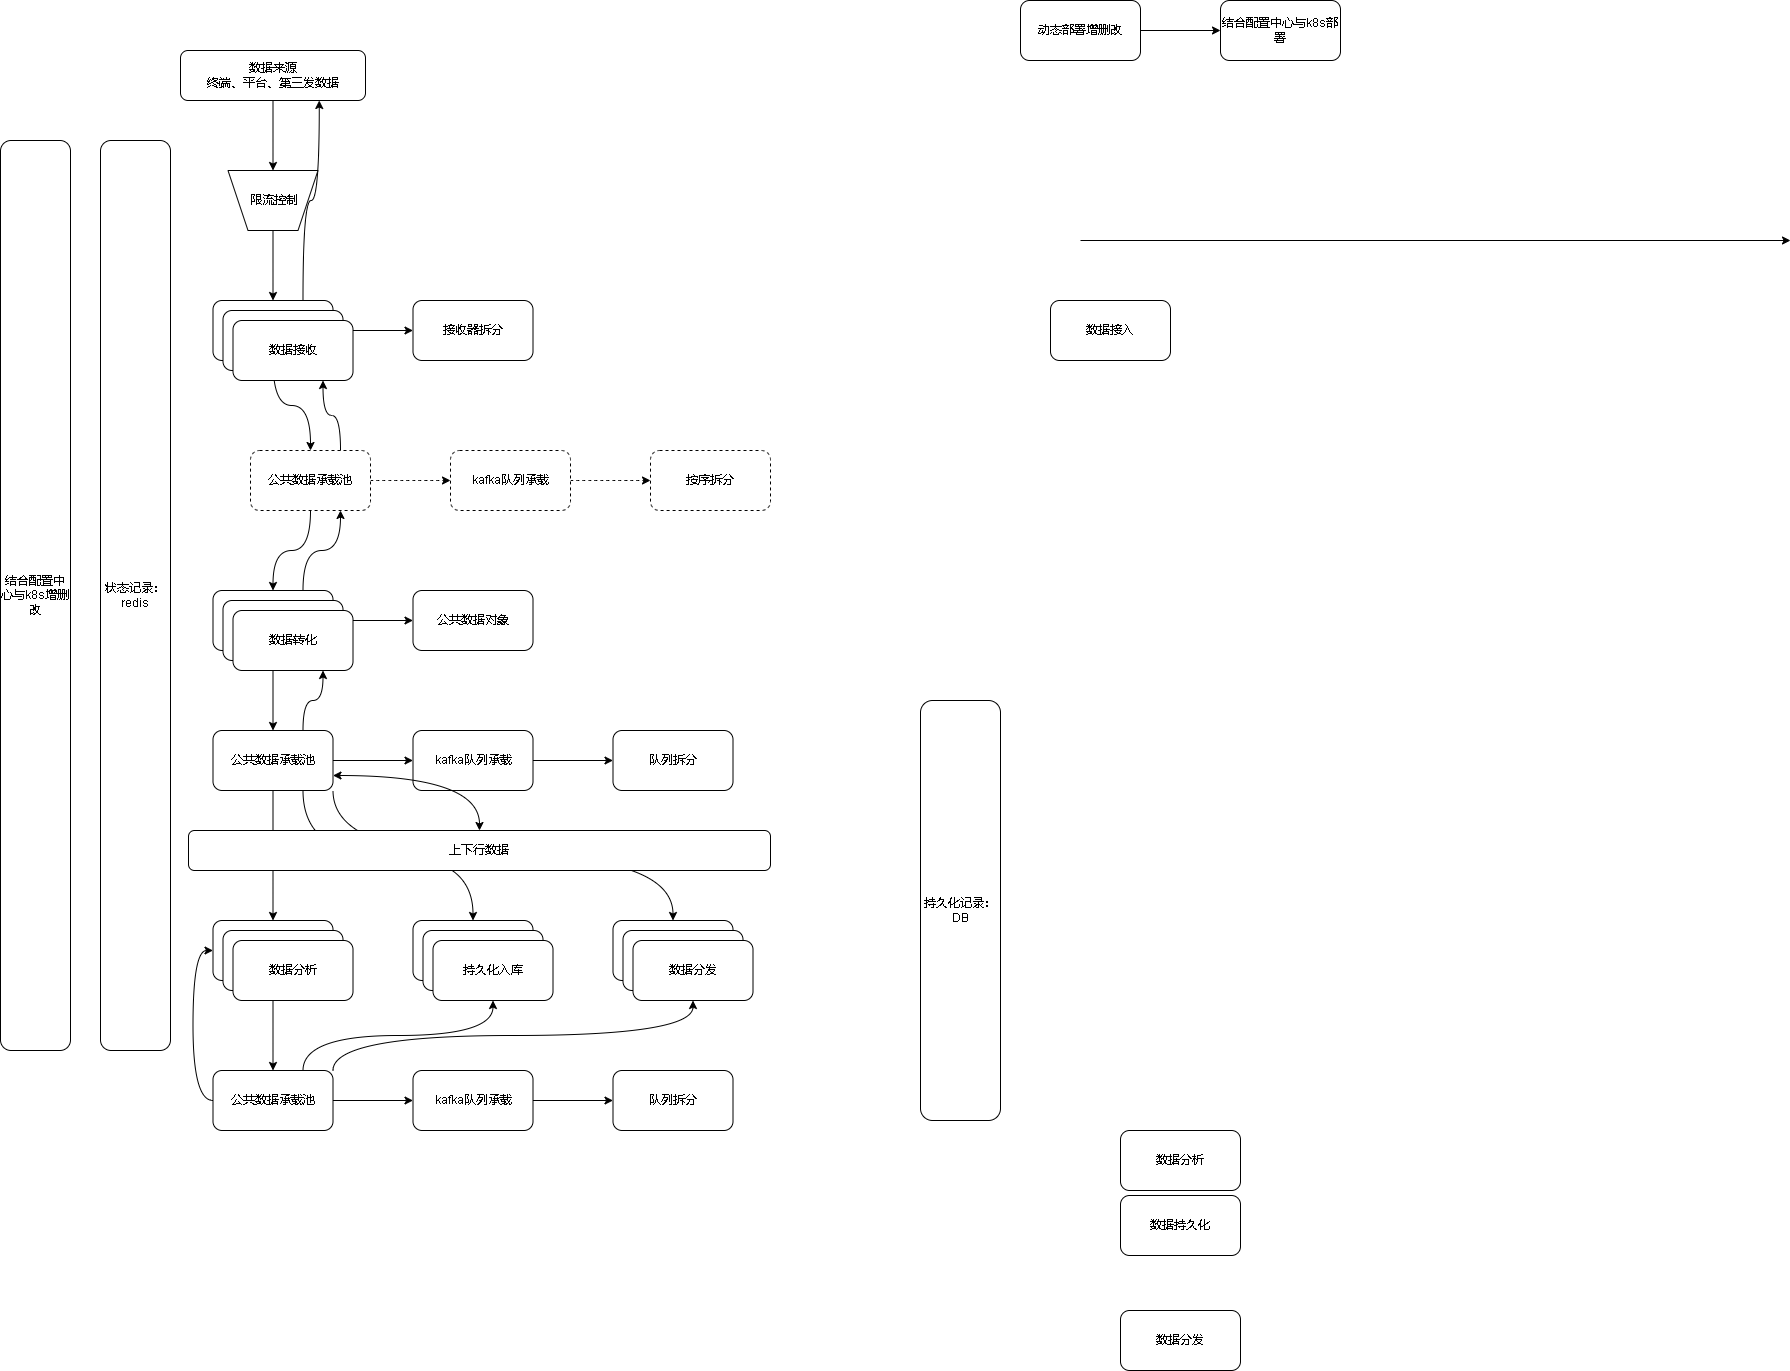

The diagram above was exported from draw.io. Its source (the exported page's mxGraphModel, read from the mxfile embedded in the PNG):
<mxGraphModel dx="2249" dy="754" grid="1" gridSize="10" guides="1" tooltips="1" connect="1" arrows="1" fold="1" page="1" pageScale="1" pageWidth="827" pageHeight="1169" math="0" shadow="0">
  <root>
    <mxCell id="0" />
    <mxCell id="1" parent="0" />
    <mxCell id="jjZJl9RaKcvUKyjG7ptL-9" style="edgeStyle=orthogonalEdgeStyle;rounded=0;orthogonalLoop=1;jettySize=auto;html=1;entryX=0.5;entryY=1;entryDx=0;entryDy=0;curved=1;" edge="1" parent="1" source="jjZJl9RaKcvUKyjG7ptL-3" target="jjZJl9RaKcvUKyjG7ptL-36">
      <mxGeometry relative="1" as="geometry" />
    </mxCell>
    <mxCell id="jjZJl9RaKcvUKyjG7ptL-3" value="数据来源&lt;br&gt;终端、平台、第三发数据" style="rounded=1;whiteSpace=wrap;html=1;" vertex="1" parent="1">
      <mxGeometry x="50" y="80" width="185" height="50" as="geometry" />
    </mxCell>
    <mxCell id="jjZJl9RaKcvUKyjG7ptL-12" value="" style="edgeStyle=orthogonalEdgeStyle;curved=1;rounded=0;orthogonalLoop=1;jettySize=auto;html=1;" edge="1" parent="1" source="jjZJl9RaKcvUKyjG7ptL-4" target="jjZJl9RaKcvUKyjG7ptL-11">
      <mxGeometry relative="1" as="geometry" />
    </mxCell>
    <mxCell id="jjZJl9RaKcvUKyjG7ptL-18" value="" style="edgeStyle=orthogonalEdgeStyle;curved=1;rounded=0;orthogonalLoop=1;jettySize=auto;html=1;entryX=0.5;entryY=0;entryDx=0;entryDy=0;" edge="1" parent="1" source="jjZJl9RaKcvUKyjG7ptL-4" target="jjZJl9RaKcvUKyjG7ptL-40">
      <mxGeometry relative="1" as="geometry" />
    </mxCell>
    <mxCell id="jjZJl9RaKcvUKyjG7ptL-79" style="edgeStyle=orthogonalEdgeStyle;curved=1;rounded=0;orthogonalLoop=1;jettySize=auto;html=1;exitX=0.75;exitY=0;exitDx=0;exitDy=0;entryX=0.75;entryY=1;entryDx=0;entryDy=0;startArrow=none;startFill=0;" edge="1" parent="1" source="jjZJl9RaKcvUKyjG7ptL-4" target="jjZJl9RaKcvUKyjG7ptL-3">
      <mxGeometry relative="1" as="geometry" />
    </mxCell>
    <mxCell id="jjZJl9RaKcvUKyjG7ptL-4" value="数据接收" style="rounded=1;whiteSpace=wrap;html=1;" vertex="1" parent="1">
      <mxGeometry x="82.5" y="330" width="120" height="60" as="geometry" />
    </mxCell>
    <mxCell id="jjZJl9RaKcvUKyjG7ptL-5" value="数据分析" style="rounded=1;whiteSpace=wrap;html=1;" vertex="1" parent="1">
      <mxGeometry x="990" y="1160" width="120" height="60" as="geometry" />
    </mxCell>
    <mxCell id="jjZJl9RaKcvUKyjG7ptL-6" value="数据持久化" style="rounded=1;whiteSpace=wrap;html=1;" vertex="1" parent="1">
      <mxGeometry x="990" y="1225" width="120" height="60" as="geometry" />
    </mxCell>
    <mxCell id="jjZJl9RaKcvUKyjG7ptL-7" value="数据分发" style="rounded=1;whiteSpace=wrap;html=1;" vertex="1" parent="1">
      <mxGeometry x="990" y="1340" width="120" height="60" as="geometry" />
    </mxCell>
    <mxCell id="jjZJl9RaKcvUKyjG7ptL-11" value="接收器拆分" style="whiteSpace=wrap;html=1;rounded=1;" vertex="1" parent="1">
      <mxGeometry x="282.5" y="330" width="120" height="60" as="geometry" />
    </mxCell>
    <mxCell id="jjZJl9RaKcvUKyjG7ptL-16" value="" style="edgeStyle=orthogonalEdgeStyle;curved=1;rounded=0;orthogonalLoop=1;jettySize=auto;html=1;" edge="1" parent="1" source="jjZJl9RaKcvUKyjG7ptL-13" target="jjZJl9RaKcvUKyjG7ptL-15">
      <mxGeometry relative="1" as="geometry" />
    </mxCell>
    <mxCell id="jjZJl9RaKcvUKyjG7ptL-13" value="动态部署增删改" style="whiteSpace=wrap;html=1;rounded=1;" vertex="1" parent="1">
      <mxGeometry x="890" y="30" width="120" height="60" as="geometry" />
    </mxCell>
    <mxCell id="jjZJl9RaKcvUKyjG7ptL-15" value="结合配置中心与k8s部署" style="whiteSpace=wrap;html=1;rounded=1;" vertex="1" parent="1">
      <mxGeometry x="1090" y="30" width="120" height="60" as="geometry" />
    </mxCell>
    <mxCell id="jjZJl9RaKcvUKyjG7ptL-20" value="" style="edgeStyle=orthogonalEdgeStyle;curved=1;rounded=0;orthogonalLoop=1;jettySize=auto;html=1;" edge="1" parent="1" source="jjZJl9RaKcvUKyjG7ptL-17" target="jjZJl9RaKcvUKyjG7ptL-19">
      <mxGeometry relative="1" as="geometry" />
    </mxCell>
    <mxCell id="jjZJl9RaKcvUKyjG7ptL-22" value="" style="edgeStyle=orthogonalEdgeStyle;curved=1;rounded=0;orthogonalLoop=1;jettySize=auto;html=1;" edge="1" parent="1" source="jjZJl9RaKcvUKyjG7ptL-17" target="jjZJl9RaKcvUKyjG7ptL-21">
      <mxGeometry relative="1" as="geometry" />
    </mxCell>
    <mxCell id="jjZJl9RaKcvUKyjG7ptL-77" style="edgeStyle=orthogonalEdgeStyle;curved=1;rounded=0;orthogonalLoop=1;jettySize=auto;html=1;exitX=0.75;exitY=0;exitDx=0;exitDy=0;entryX=0.75;entryY=1;entryDx=0;entryDy=0;startArrow=none;startFill=0;" edge="1" parent="1" source="jjZJl9RaKcvUKyjG7ptL-17" target="jjZJl9RaKcvUKyjG7ptL-40">
      <mxGeometry relative="1" as="geometry" />
    </mxCell>
    <mxCell id="jjZJl9RaKcvUKyjG7ptL-17" value="数据转化" style="whiteSpace=wrap;html=1;rounded=1;" vertex="1" parent="1">
      <mxGeometry x="82.5" y="620" width="120" height="60" as="geometry" />
    </mxCell>
    <mxCell id="jjZJl9RaKcvUKyjG7ptL-19" value="公共数据对象" style="whiteSpace=wrap;html=1;rounded=1;" vertex="1" parent="1">
      <mxGeometry x="282.5" y="620" width="120" height="60" as="geometry" />
    </mxCell>
    <mxCell id="jjZJl9RaKcvUKyjG7ptL-24" value="" style="edgeStyle=orthogonalEdgeStyle;curved=1;rounded=0;orthogonalLoop=1;jettySize=auto;html=1;" edge="1" parent="1" source="jjZJl9RaKcvUKyjG7ptL-21" target="jjZJl9RaKcvUKyjG7ptL-23">
      <mxGeometry relative="1" as="geometry" />
    </mxCell>
    <mxCell id="jjZJl9RaKcvUKyjG7ptL-30" value="" style="edgeStyle=orthogonalEdgeStyle;curved=1;rounded=0;orthogonalLoop=1;jettySize=auto;html=1;" edge="1" parent="1" source="jjZJl9RaKcvUKyjG7ptL-21" target="jjZJl9RaKcvUKyjG7ptL-29">
      <mxGeometry relative="1" as="geometry" />
    </mxCell>
    <mxCell id="jjZJl9RaKcvUKyjG7ptL-64" style="edgeStyle=orthogonalEdgeStyle;curved=1;rounded=0;orthogonalLoop=1;jettySize=auto;html=1;exitX=0.75;exitY=1;exitDx=0;exitDy=0;entryX=0.5;entryY=0;entryDx=0;entryDy=0;" edge="1" parent="1" source="jjZJl9RaKcvUKyjG7ptL-21" target="jjZJl9RaKcvUKyjG7ptL-63">
      <mxGeometry relative="1" as="geometry" />
    </mxCell>
    <mxCell id="jjZJl9RaKcvUKyjG7ptL-72" style="edgeStyle=orthogonalEdgeStyle;curved=1;rounded=0;orthogonalLoop=1;jettySize=auto;html=1;exitX=1;exitY=1;exitDx=0;exitDy=0;entryX=0.5;entryY=0;entryDx=0;entryDy=0;" edge="1" parent="1" source="jjZJl9RaKcvUKyjG7ptL-21" target="jjZJl9RaKcvUKyjG7ptL-68">
      <mxGeometry relative="1" as="geometry" />
    </mxCell>
    <mxCell id="jjZJl9RaKcvUKyjG7ptL-76" style="edgeStyle=orthogonalEdgeStyle;curved=1;rounded=0;orthogonalLoop=1;jettySize=auto;html=1;exitX=0.75;exitY=0;exitDx=0;exitDy=0;startArrow=none;startFill=0;entryX=0.75;entryY=1;entryDx=0;entryDy=0;" edge="1" parent="1" source="jjZJl9RaKcvUKyjG7ptL-21" target="jjZJl9RaKcvUKyjG7ptL-49">
      <mxGeometry relative="1" as="geometry">
        <mxPoint x="190" y="710" as="targetPoint" />
      </mxGeometry>
    </mxCell>
    <mxCell id="jjZJl9RaKcvUKyjG7ptL-21" value="公共数据承载池" style="whiteSpace=wrap;html=1;rounded=1;" vertex="1" parent="1">
      <mxGeometry x="82.5" y="760" width="120" height="60" as="geometry" />
    </mxCell>
    <mxCell id="jjZJl9RaKcvUKyjG7ptL-26" value="" style="edgeStyle=orthogonalEdgeStyle;curved=1;rounded=0;orthogonalLoop=1;jettySize=auto;html=1;" edge="1" parent="1" source="jjZJl9RaKcvUKyjG7ptL-23" target="jjZJl9RaKcvUKyjG7ptL-25">
      <mxGeometry relative="1" as="geometry" />
    </mxCell>
    <mxCell id="jjZJl9RaKcvUKyjG7ptL-23" value="kafka队列承载" style="whiteSpace=wrap;html=1;rounded=1;" vertex="1" parent="1">
      <mxGeometry x="282.5" y="760" width="120" height="60" as="geometry" />
    </mxCell>
    <mxCell id="jjZJl9RaKcvUKyjG7ptL-25" value="队列拆分" style="whiteSpace=wrap;html=1;rounded=1;" vertex="1" parent="1">
      <mxGeometry x="482.5" y="760" width="120" height="60" as="geometry" />
    </mxCell>
    <mxCell id="jjZJl9RaKcvUKyjG7ptL-57" style="edgeStyle=orthogonalEdgeStyle;curved=1;rounded=0;orthogonalLoop=1;jettySize=auto;html=1;entryX=0.5;entryY=0;entryDx=0;entryDy=0;" edge="1" parent="1" source="jjZJl9RaKcvUKyjG7ptL-29" target="jjZJl9RaKcvUKyjG7ptL-53">
      <mxGeometry relative="1" as="geometry" />
    </mxCell>
    <mxCell id="jjZJl9RaKcvUKyjG7ptL-29" value="数据分析" style="whiteSpace=wrap;html=1;rounded=1;" vertex="1" parent="1">
      <mxGeometry x="82.5" y="950" width="120" height="60" as="geometry" />
    </mxCell>
    <mxCell id="jjZJl9RaKcvUKyjG7ptL-33" value="数据接入" style="rounded=1;whiteSpace=wrap;html=1;" vertex="1" parent="1">
      <mxGeometry x="920" y="330" width="120" height="60" as="geometry" />
    </mxCell>
    <mxCell id="jjZJl9RaKcvUKyjG7ptL-34" value="" style="endArrow=classic;html=1;rounded=0;curved=1;" edge="1" parent="1">
      <mxGeometry width="50" height="50" relative="1" as="geometry">
        <mxPoint x="950" y="270" as="sourcePoint" />
        <mxPoint x="1660" y="270" as="targetPoint" />
      </mxGeometry>
    </mxCell>
    <mxCell id="jjZJl9RaKcvUKyjG7ptL-38" style="edgeStyle=orthogonalEdgeStyle;curved=1;rounded=0;orthogonalLoop=1;jettySize=auto;html=1;" edge="1" parent="1" source="jjZJl9RaKcvUKyjG7ptL-36" target="jjZJl9RaKcvUKyjG7ptL-4">
      <mxGeometry relative="1" as="geometry" />
    </mxCell>
    <mxCell id="jjZJl9RaKcvUKyjG7ptL-36" value="" style="shape=trapezoid;perimeter=trapezoidPerimeter;whiteSpace=wrap;html=1;fixedSize=1;rotation=-180;" vertex="1" parent="1">
      <mxGeometry x="97.5" y="200" width="90" height="60" as="geometry" />
    </mxCell>
    <mxCell id="jjZJl9RaKcvUKyjG7ptL-37" value="限流控制" style="text;html=1;align=center;verticalAlign=middle;resizable=0;points=[];autosize=1;strokeColor=none;fillColor=none;" vertex="1" parent="1">
      <mxGeometry x="107.5" y="215" width="70" height="30" as="geometry" />
    </mxCell>
    <mxCell id="jjZJl9RaKcvUKyjG7ptL-39" value="" style="edgeStyle=orthogonalEdgeStyle;curved=1;rounded=0;orthogonalLoop=1;jettySize=auto;html=1;dashed=1;" edge="1" parent="1" source="jjZJl9RaKcvUKyjG7ptL-40" target="jjZJl9RaKcvUKyjG7ptL-42">
      <mxGeometry relative="1" as="geometry" />
    </mxCell>
    <mxCell id="jjZJl9RaKcvUKyjG7ptL-44" style="edgeStyle=orthogonalEdgeStyle;curved=1;rounded=0;orthogonalLoop=1;jettySize=auto;html=1;" edge="1" parent="1" source="jjZJl9RaKcvUKyjG7ptL-40" target="jjZJl9RaKcvUKyjG7ptL-17">
      <mxGeometry relative="1" as="geometry" />
    </mxCell>
    <mxCell id="jjZJl9RaKcvUKyjG7ptL-78" style="edgeStyle=orthogonalEdgeStyle;curved=1;rounded=0;orthogonalLoop=1;jettySize=auto;html=1;exitX=0.75;exitY=0;exitDx=0;exitDy=0;entryX=0.75;entryY=1;entryDx=0;entryDy=0;startArrow=none;startFill=0;" edge="1" parent="1" source="jjZJl9RaKcvUKyjG7ptL-40" target="jjZJl9RaKcvUKyjG7ptL-47">
      <mxGeometry relative="1" as="geometry" />
    </mxCell>
    <mxCell id="jjZJl9RaKcvUKyjG7ptL-40" value="公共数据承载池" style="whiteSpace=wrap;html=1;rounded=1;dashed=1;" vertex="1" parent="1">
      <mxGeometry x="120" y="480" width="120" height="60" as="geometry" />
    </mxCell>
    <mxCell id="jjZJl9RaKcvUKyjG7ptL-41" value="" style="edgeStyle=orthogonalEdgeStyle;curved=1;rounded=0;orthogonalLoop=1;jettySize=auto;html=1;dashed=1;" edge="1" parent="1" source="jjZJl9RaKcvUKyjG7ptL-42" target="jjZJl9RaKcvUKyjG7ptL-43">
      <mxGeometry relative="1" as="geometry" />
    </mxCell>
    <mxCell id="jjZJl9RaKcvUKyjG7ptL-42" value="kafka队列承载" style="whiteSpace=wrap;html=1;rounded=1;dashed=1;" vertex="1" parent="1">
      <mxGeometry x="320" y="480" width="120" height="60" as="geometry" />
    </mxCell>
    <mxCell id="jjZJl9RaKcvUKyjG7ptL-43" value="按序拆分" style="whiteSpace=wrap;html=1;rounded=1;dashed=1;" vertex="1" parent="1">
      <mxGeometry x="520" y="480" width="120" height="60" as="geometry" />
    </mxCell>
    <mxCell id="jjZJl9RaKcvUKyjG7ptL-45" value="状态记录：&lt;br&gt;redis" style="rounded=1;whiteSpace=wrap;html=1;" vertex="1" parent="1">
      <mxGeometry x="-30" y="170" width="70" height="910" as="geometry" />
    </mxCell>
    <mxCell id="jjZJl9RaKcvUKyjG7ptL-46" value="数据接收" style="rounded=1;whiteSpace=wrap;html=1;" vertex="1" parent="1">
      <mxGeometry x="92.5" y="340" width="120" height="60" as="geometry" />
    </mxCell>
    <mxCell id="jjZJl9RaKcvUKyjG7ptL-47" value="数据接收" style="rounded=1;whiteSpace=wrap;html=1;" vertex="1" parent="1">
      <mxGeometry x="102.5" y="350" width="120" height="60" as="geometry" />
    </mxCell>
    <mxCell id="jjZJl9RaKcvUKyjG7ptL-48" value="数据转化" style="whiteSpace=wrap;html=1;rounded=1;" vertex="1" parent="1">
      <mxGeometry x="92.5" y="630" width="120" height="60" as="geometry" />
    </mxCell>
    <mxCell id="jjZJl9RaKcvUKyjG7ptL-49" value="数据转化" style="whiteSpace=wrap;html=1;rounded=1;" vertex="1" parent="1">
      <mxGeometry x="102.5" y="640" width="120" height="60" as="geometry" />
    </mxCell>
    <mxCell id="jjZJl9RaKcvUKyjG7ptL-50" value="数据分析" style="whiteSpace=wrap;html=1;rounded=1;" vertex="1" parent="1">
      <mxGeometry x="92.5" y="960" width="120" height="60" as="geometry" />
    </mxCell>
    <mxCell id="jjZJl9RaKcvUKyjG7ptL-51" value="数据分析" style="whiteSpace=wrap;html=1;rounded=1;" vertex="1" parent="1">
      <mxGeometry x="102.5" y="970" width="120" height="60" as="geometry" />
    </mxCell>
    <mxCell id="jjZJl9RaKcvUKyjG7ptL-52" value="" style="edgeStyle=orthogonalEdgeStyle;curved=1;rounded=0;orthogonalLoop=1;jettySize=auto;html=1;" edge="1" parent="1" source="jjZJl9RaKcvUKyjG7ptL-53" target="jjZJl9RaKcvUKyjG7ptL-55">
      <mxGeometry relative="1" as="geometry" />
    </mxCell>
    <mxCell id="jjZJl9RaKcvUKyjG7ptL-62" style="edgeStyle=orthogonalEdgeStyle;curved=1;rounded=0;orthogonalLoop=1;jettySize=auto;html=1;entryX=0;entryY=0.5;entryDx=0;entryDy=0;exitX=0;exitY=0.5;exitDx=0;exitDy=0;" edge="1" parent="1" source="jjZJl9RaKcvUKyjG7ptL-53" target="jjZJl9RaKcvUKyjG7ptL-29">
      <mxGeometry relative="1" as="geometry" />
    </mxCell>
    <mxCell id="jjZJl9RaKcvUKyjG7ptL-65" style="edgeStyle=orthogonalEdgeStyle;curved=1;rounded=0;orthogonalLoop=1;jettySize=auto;html=1;exitX=0.75;exitY=0;exitDx=0;exitDy=0;entryX=0.5;entryY=1;entryDx=0;entryDy=0;" edge="1" parent="1" source="jjZJl9RaKcvUKyjG7ptL-53" target="jjZJl9RaKcvUKyjG7ptL-67">
      <mxGeometry relative="1" as="geometry" />
    </mxCell>
    <mxCell id="jjZJl9RaKcvUKyjG7ptL-71" style="edgeStyle=orthogonalEdgeStyle;curved=1;rounded=0;orthogonalLoop=1;jettySize=auto;html=1;exitX=1;exitY=0;exitDx=0;exitDy=0;entryX=0.5;entryY=1;entryDx=0;entryDy=0;" edge="1" parent="1" source="jjZJl9RaKcvUKyjG7ptL-53" target="jjZJl9RaKcvUKyjG7ptL-70">
      <mxGeometry relative="1" as="geometry" />
    </mxCell>
    <mxCell id="jjZJl9RaKcvUKyjG7ptL-53" value="公共数据承载池" style="whiteSpace=wrap;html=1;rounded=1;" vertex="1" parent="1">
      <mxGeometry x="82.5" y="1100" width="120" height="60" as="geometry" />
    </mxCell>
    <mxCell id="jjZJl9RaKcvUKyjG7ptL-54" value="" style="edgeStyle=orthogonalEdgeStyle;curved=1;rounded=0;orthogonalLoop=1;jettySize=auto;html=1;" edge="1" parent="1" source="jjZJl9RaKcvUKyjG7ptL-55" target="jjZJl9RaKcvUKyjG7ptL-56">
      <mxGeometry relative="1" as="geometry" />
    </mxCell>
    <mxCell id="jjZJl9RaKcvUKyjG7ptL-55" value="kafka队列承载" style="whiteSpace=wrap;html=1;rounded=1;" vertex="1" parent="1">
      <mxGeometry x="282.5" y="1100" width="120" height="60" as="geometry" />
    </mxCell>
    <mxCell id="jjZJl9RaKcvUKyjG7ptL-56" value="队列拆分" style="whiteSpace=wrap;html=1;rounded=1;" vertex="1" parent="1">
      <mxGeometry x="482.5" y="1100" width="120" height="60" as="geometry" />
    </mxCell>
    <mxCell id="jjZJl9RaKcvUKyjG7ptL-58" value="持久化记录：&lt;br&gt;DB" style="rounded=1;whiteSpace=wrap;html=1;" vertex="1" parent="1">
      <mxGeometry x="790" y="730" width="80" height="420" as="geometry" />
    </mxCell>
    <mxCell id="jjZJl9RaKcvUKyjG7ptL-63" value="持久化入库" style="whiteSpace=wrap;html=1;rounded=1;" vertex="1" parent="1">
      <mxGeometry x="282.5" y="950" width="120" height="60" as="geometry" />
    </mxCell>
    <mxCell id="jjZJl9RaKcvUKyjG7ptL-66" value="持久化入库" style="whiteSpace=wrap;html=1;rounded=1;" vertex="1" parent="1">
      <mxGeometry x="292.5" y="960" width="120" height="60" as="geometry" />
    </mxCell>
    <mxCell id="jjZJl9RaKcvUKyjG7ptL-67" value="持久化入库" style="whiteSpace=wrap;html=1;rounded=1;" vertex="1" parent="1">
      <mxGeometry x="302.5" y="970" width="120" height="60" as="geometry" />
    </mxCell>
    <mxCell id="jjZJl9RaKcvUKyjG7ptL-68" value="持久化入库" style="whiteSpace=wrap;html=1;rounded=1;" vertex="1" parent="1">
      <mxGeometry x="482.5" y="950" width="120" height="60" as="geometry" />
    </mxCell>
    <mxCell id="jjZJl9RaKcvUKyjG7ptL-69" value="持久化入库" style="whiteSpace=wrap;html=1;rounded=1;" vertex="1" parent="1">
      <mxGeometry x="492.5" y="960" width="120" height="60" as="geometry" />
    </mxCell>
    <mxCell id="jjZJl9RaKcvUKyjG7ptL-70" value="数据分发" style="whiteSpace=wrap;html=1;rounded=1;" vertex="1" parent="1">
      <mxGeometry x="502.5" y="970" width="120" height="60" as="geometry" />
    </mxCell>
    <mxCell id="jjZJl9RaKcvUKyjG7ptL-73" value="结合配置中心与k8s增删改" style="rounded=1;whiteSpace=wrap;html=1;" vertex="1" parent="1">
      <mxGeometry x="-130" y="170" width="70" height="910" as="geometry" />
    </mxCell>
    <mxCell id="jjZJl9RaKcvUKyjG7ptL-75" style="edgeStyle=orthogonalEdgeStyle;curved=1;rounded=0;orthogonalLoop=1;jettySize=auto;html=1;exitX=0.5;exitY=0;exitDx=0;exitDy=0;entryX=1;entryY=0.75;entryDx=0;entryDy=0;startArrow=classic;startFill=1;" edge="1" parent="1" source="jjZJl9RaKcvUKyjG7ptL-74" target="jjZJl9RaKcvUKyjG7ptL-21">
      <mxGeometry relative="1" as="geometry" />
    </mxCell>
    <mxCell id="jjZJl9RaKcvUKyjG7ptL-74" value="上下行数据" style="rounded=1;whiteSpace=wrap;html=1;" vertex="1" parent="1">
      <mxGeometry x="58" y="860" width="582" height="40" as="geometry" />
    </mxCell>
  </root>
</mxGraphModel>